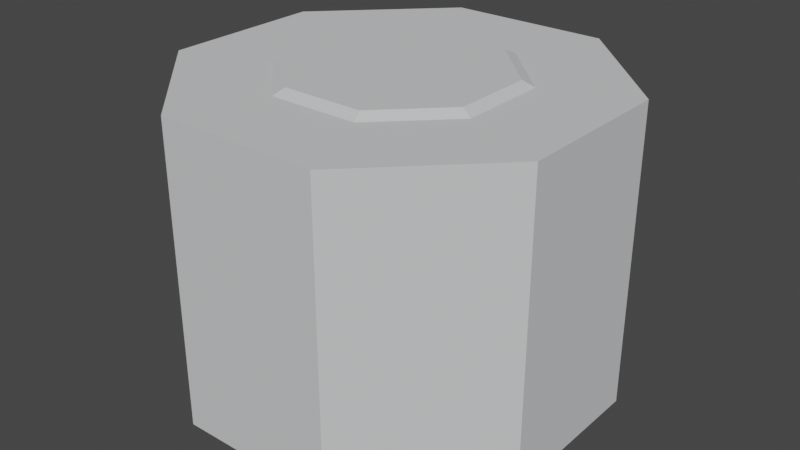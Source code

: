 # Source: PlatformTall.blend  (saved by Blender 3.3.6; exported with 4.5.12 LTS)
import bpy
from mathutils import Matrix  # noqa: F401  (used for matrix-valued properties, if any)

bpy.ops.wm.read_factory_settings(use_empty=True)
scene = bpy.context.scene
scene.name = 'Scene'

# ---- collections
col_collection = bpy.data.collections.new('Collection'); scene.collection.children.link(col_collection)

# ---- materials (node trees are filled in below, after node groups)
mat_stone = bpy.data.materials.new('Stone')
mat_stone.use_transparent_shadow = False

# ---- material node trees
mat_stone.use_nodes = True; mat_stone.node_tree.nodes.clear()
_N = mat_stone.node_tree.nodes; _L = mat_stone.node_tree.links
n0 = _N.new('ShaderNodeBsdfPrincipled'); n0.name = 'Principled BSDF'; n0.location = (10, 300)
n0.distribution = 'GGX'
n0.subsurface_method = 'RANDOM_WALK_SKIN'
n0.inputs[0].default_value = (0.6867, 0.6939, 0.7084, 1.0)
n0.inputs[1].default_value = 0.1
n0.inputs[2].default_value = 0.75
n0.inputs[3].default_value = 1.45
n0.inputs[13].default_value = 0.05
n0.inputs[27].default_value = (0.0, 0.0, 0.0, 1.0)
n0.inputs[28].default_value = 1.0
n1 = _N.new('ShaderNodeOutputMaterial'); n1.name = 'Material Output'; n1.location = (300, 300)
_L.new(n0.outputs[0], n1.inputs[0])
n1.is_active_output = True

# ---- world
world_world = bpy.data.worlds.new('World'); scene.world = world_world
world_world.use_nodes = True; world_world.node_tree.nodes.clear()
_N = world_world.node_tree.nodes; _L = world_world.node_tree.links
n0 = _N.new('ShaderNodeOutputWorld'); n0.name = 'World Output'; n0.location = (300, 300)
n1 = _N.new('ShaderNodeBackground'); n1.name = 'Background'; n1.location = (10, 300)
n1.inputs[0].default_value = (0.05088, 0.05088, 0.05088, 1.0)
_L.new(n1.outputs[0], n0.inputs[0])
n0.is_active_output = True
world_world.color = (0.05088, 0.05088, 0.05088)
world_world.use_sun_shadow = False
world_world.sun_shadow_jitter_overblur = 0.0

# ---- meshes
me_cube_002 = bpy.data.meshes.new('Cube.002')
me_cube_002.from_pydata([(-10.45, -4.33, -13.0), (-4.33, -10.45, 3.0), (-10.45, 4.33, -13.0), (-10.45, 4.33, 3.0), (10.45, -4.33, -13.0), (-10.45, -4.33, 3.0), (-4.33, 10.45, 3.0), (4.33, 10.45, 3.0), (-4.33, -10.45, -13.0), (-4.33, 10.45, -13.0), (10.45, 4.33, -13.0), (10.45, 4.33, 3.0), (4.33, -10.45, -13.0), (10.45, -4.33, 3.0), (4.33, 10.45, -13.0), (4.33, -10.45, 3.0), (2.182, -5.268, 3.3), (5.268, -2.182, 3.3), (-2.425, -5.853, 3.0), (5.268, 2.182, 3.3), (-5.853, -2.425, 3.0), (2.182, 5.268, 3.3), (-2.182, 5.268, 3.3), (-5.268, 2.182, 3.3), (-5.853, 2.425, 3.0), (-2.425, 5.853, 3.0), (2.425, -5.853, 3.0), (-5.268, -2.182, 3.3), (2.425, 5.853, 3.0), (5.853, 2.425, 3.0), (5.853, -2.425, 3.0), (-2.182, -5.268, 3.3)], [], [(8, 1, 5, 0), (2, 3, 6, 9), (14, 7, 11, 10), (4, 13, 15, 12), (2, 9, 14, 10, 4, 12, 8, 0), (11, 29, 30, 13), (5, 3, 2, 0), (6, 7, 14, 9), (11, 13, 4, 10), (15, 1, 8, 12), (3, 24, 25, 6), (1, 18, 20, 5), (13, 30, 26, 15), (15, 26, 18, 1), (6, 25, 28, 7), (7, 28, 29, 11), (5, 20, 24, 3), (30, 29, 19, 17), (29, 28, 21, 19), (20, 18, 31, 27), (28, 25, 22, 21), (18, 26, 16, 31), (26, 30, 17, 16), (24, 20, 27, 23), (25, 24, 23, 22), (21, 22, 23, 27, 31, 16, 17, 19)])
_uv = me_cube_002.uv_layers.new(name='UVMap')
_uv.uv.foreach_set('vector', [0.375, 0.0, 0.625, 0.0, 0.625, 0.125, 0.375, 0.125, 0.375, 0.25, 0.625, 0.25, 0.625, 0.375, 0.375, 0.375, 0.375, 0.5, 0.625, 0.5, 0.625, 0.625, 0.375, 0.625, 0.375, 0.75, 0.625, 0.75, 0.625, 0.875, 0.375, 0.875, 0.125, 0.5, 0.25, 0.5, 0.375, 0.5, 0.375, 0.625, 0.375, 0.75, 0.25, 0.75, 0.125, 0.75, 0.125, 0.625, 0.625, 0.625, 0.625, 0.625, 0.625, 0.75, 0.625, 0.75, 0.625, 0.125, 0.625, 0.25, 0.375, 0.25, 0.375, 0.125, 0.625, 0.375, 0.625, 0.5, 0.375, 0.5, 0.375, 0.375, 0.625, 0.625, 0.625, 0.75, 0.375, 0.75, 0.375, 0.625, 0.625, 0.875, 0.625, 1.0, 0.375, 1.0, 0.375, 0.875, 0.625, 0.25, 0.625, 0.25, 0.625, 0.375, 0.625, 0.375, 0.625, 0.0, 0.625, 0.0, 0.625, 0.125, 0.625, 0.125, 0.625, 0.75, 0.625, 0.75, 0.625, 0.875, 0.625, 0.875, 0.625, 0.875, 0.625, 0.875, 0.625, 1.0, 0.625, 1.0, 0.625, 0.375, 0.625, 0.375, 0.625, 0.5, 0.625, 0.5, 0.625, 0.5, 0.625, 0.5, 0.625, 0.625, 0.625, 0.625, 0.625, 0.125, 0.625, 0.125, 0.625, 0.25, 0.625, 0.25, 0.625, 0.75, 0.625, 0.625, 0.625, 0.625, 0.625, 0.75, 0.625, 0.625, 0.625, 0.5, 0.625, 0.5, 0.625, 0.625, 0.625, 0.125, 0.625, 0.0, 0.625, 0.0, 0.625, 0.125, 0.625, 0.5, 0.625, 0.375, 0.625, 0.375, 0.625, 0.5, 0.625, 1.0, 0.625, 0.875, 0.625, 0.875, 0.625, 1.0, 0.625, 0.875, 0.625, 0.75, 0.625, 0.75, 0.625, 0.875, 0.625, 0.25, 0.625, 0.125, 0.625, 0.125, 0.625, 0.25, 0.625, 0.375, 0.625, 0.25, 0.625, 0.25, 0.625, 0.375, 0.625, 0.5, 0.75, 0.5, 0.875, 0.5, 0.875, 0.625, 0.875, 0.75, 0.75, 0.75, 0.625, 0.75, 0.625, 0.625])
me_cube_002.materials.append(mat_stone)
me_cube_002.update()

# ---- objects
ob_cube = bpy.data.objects.new('Cube', me_cube_002)

# ---- transforms, parenting, visibility, modifiers, constraints
ob_cube.location = (0.0, 0.0, 0.0)

# ---- collection membership
col_collection.objects.link(ob_cube)

# ---- scene / render settings (as saved in the file)
scene.frame_start = 1; scene.frame_end = 250; scene.frame_set(1)
scene.render.engine = 'BLENDER_EEVEE_NEXT'
scene.cycles.sampling_pattern = 'TABULATED_SOBOL'
scene.cycles.use_light_tree = False
scene.view_settings.view_transform = 'Filmic'
bpy.context.view_layer.update()

# ---- added for rendering (the .blend has no active camera and no usable light): camera, sun
cam_auto = bpy.data.cameras.new('AutoCamera')
cam_auto.lens = 50.0
cam_auto.sensor_width = 36.0
cam_auto.clip_end = 1000.0
ob_auto_camera = bpy.data.objects.new('AutoCamera', cam_auto)
scene.collection.objects.link(ob_auto_camera)
ob_auto_camera.location = (31.2355, -37.4826, 20.1384)
ob_auto_camera.rotation_euler = (1.09748, -7.21219e-08, 0.694738)
scene.camera = ob_auto_camera
light_auto_sun = bpy.data.lights.new('AutoSun', 'SUN')
light_auto_sun.energy = 3.0
light_auto_sun.angle = 0.0523599
ob_auto_sun = bpy.data.objects.new('AutoSun', light_auto_sun)
scene.collection.objects.link(ob_auto_sun)
ob_auto_sun.rotation_euler = (0.872665, 0.174533, 0.523599)
bpy.context.view_layer.update()
